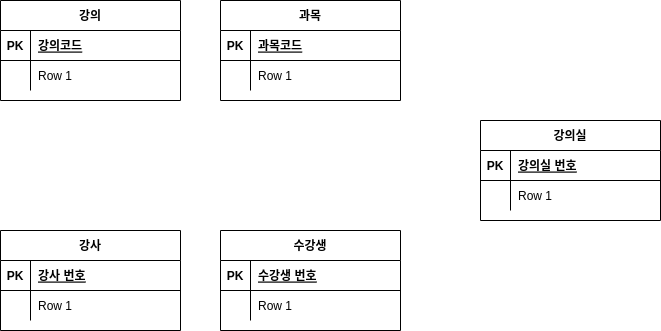

The diagram above was exported from draw.io. Its source (the exported page's mxGraphModel, read from the mxfile embedded in the PNG):
<mxGraphModel dx="714" dy="715" grid="1" gridSize="10" guides="1" tooltips="1" connect="1" arrows="1" fold="1" page="1" pageScale="1" pageWidth="827" pageHeight="1169" math="0" shadow="0">
  <root>
    <mxCell id="0" />
    <mxCell id="1" parent="0" />
    <mxCell id="6" value="강의" style="shape=table;startSize=30;container=1;collapsible=1;childLayout=tableLayout;fixedRows=1;rowLines=0;fontStyle=1;align=center;resizeLast=1;" parent="1" vertex="1">
      <mxGeometry x="50" y="50" width="180" height="100" as="geometry" />
    </mxCell>
    <mxCell id="7" value="" style="shape=partialRectangle;collapsible=0;dropTarget=0;pointerEvents=0;fillColor=none;top=0;left=0;bottom=1;right=0;points=[[0,0.5],[1,0.5]];portConstraint=eastwest;" parent="6" vertex="1">
      <mxGeometry y="30" width="180" height="30" as="geometry" />
    </mxCell>
    <mxCell id="8" value="PK" style="shape=partialRectangle;connectable=0;fillColor=none;top=0;left=0;bottom=0;right=0;fontStyle=1;overflow=hidden;" parent="7" vertex="1">
      <mxGeometry width="30" height="30" as="geometry" />
    </mxCell>
    <mxCell id="9" value="강의코드" style="shape=partialRectangle;connectable=0;fillColor=none;top=0;left=0;bottom=0;right=0;align=left;spacingLeft=6;fontStyle=5;overflow=hidden;" parent="7" vertex="1">
      <mxGeometry x="30" width="150" height="30" as="geometry" />
    </mxCell>
    <mxCell id="10" value="" style="shape=partialRectangle;collapsible=0;dropTarget=0;pointerEvents=0;fillColor=none;top=0;left=0;bottom=0;right=0;points=[[0,0.5],[1,0.5]];portConstraint=eastwest;" parent="6" vertex="1">
      <mxGeometry y="60" width="180" height="30" as="geometry" />
    </mxCell>
    <mxCell id="11" value="" style="shape=partialRectangle;connectable=0;fillColor=none;top=0;left=0;bottom=0;right=0;editable=1;overflow=hidden;" parent="10" vertex="1">
      <mxGeometry width="30" height="30" as="geometry" />
    </mxCell>
    <mxCell id="12" value="Row 1" style="shape=partialRectangle;connectable=0;fillColor=none;top=0;left=0;bottom=0;right=0;align=left;spacingLeft=6;overflow=hidden;" parent="10" vertex="1">
      <mxGeometry x="30" width="150" height="30" as="geometry" />
    </mxCell>
    <mxCell id="19" value="과목" style="shape=table;startSize=30;container=1;collapsible=1;childLayout=tableLayout;fixedRows=1;rowLines=0;fontStyle=1;align=center;resizeLast=1;" parent="1" vertex="1">
      <mxGeometry x="270" y="50" width="180" height="100" as="geometry" />
    </mxCell>
    <mxCell id="20" value="" style="shape=partialRectangle;collapsible=0;dropTarget=0;pointerEvents=0;fillColor=none;top=0;left=0;bottom=1;right=0;points=[[0,0.5],[1,0.5]];portConstraint=eastwest;" parent="19" vertex="1">
      <mxGeometry y="30" width="180" height="30" as="geometry" />
    </mxCell>
    <mxCell id="21" value="PK" style="shape=partialRectangle;connectable=0;fillColor=none;top=0;left=0;bottom=0;right=0;fontStyle=1;overflow=hidden;" parent="20" vertex="1">
      <mxGeometry width="30" height="30" as="geometry" />
    </mxCell>
    <mxCell id="22" value="과목코드" style="shape=partialRectangle;connectable=0;fillColor=none;top=0;left=0;bottom=0;right=0;align=left;spacingLeft=6;fontStyle=5;overflow=hidden;" parent="20" vertex="1">
      <mxGeometry x="30" width="150" height="30" as="geometry" />
    </mxCell>
    <mxCell id="23" value="" style="shape=partialRectangle;collapsible=0;dropTarget=0;pointerEvents=0;fillColor=none;top=0;left=0;bottom=0;right=0;points=[[0,0.5],[1,0.5]];portConstraint=eastwest;" parent="19" vertex="1">
      <mxGeometry y="60" width="180" height="30" as="geometry" />
    </mxCell>
    <mxCell id="24" value="" style="shape=partialRectangle;connectable=0;fillColor=none;top=0;left=0;bottom=0;right=0;editable=1;overflow=hidden;" parent="23" vertex="1">
      <mxGeometry width="30" height="30" as="geometry" />
    </mxCell>
    <mxCell id="25" value="Row 1" style="shape=partialRectangle;connectable=0;fillColor=none;top=0;left=0;bottom=0;right=0;align=left;spacingLeft=6;overflow=hidden;" parent="23" vertex="1">
      <mxGeometry x="30" width="150" height="30" as="geometry" />
    </mxCell>
    <mxCell id="32" value="강사" style="shape=table;startSize=30;container=1;collapsible=1;childLayout=tableLayout;fixedRows=1;rowLines=0;fontStyle=1;align=center;resizeLast=1;" parent="1" vertex="1">
      <mxGeometry x="50" y="280" width="180" height="100" as="geometry" />
    </mxCell>
    <mxCell id="33" value="" style="shape=partialRectangle;collapsible=0;dropTarget=0;pointerEvents=0;fillColor=none;top=0;left=0;bottom=1;right=0;points=[[0,0.5],[1,0.5]];portConstraint=eastwest;" parent="32" vertex="1">
      <mxGeometry y="30" width="180" height="30" as="geometry" />
    </mxCell>
    <mxCell id="34" value="PK" style="shape=partialRectangle;connectable=0;fillColor=none;top=0;left=0;bottom=0;right=0;fontStyle=1;overflow=hidden;" parent="33" vertex="1">
      <mxGeometry width="30" height="30" as="geometry" />
    </mxCell>
    <mxCell id="35" value="강사 번호" style="shape=partialRectangle;connectable=0;fillColor=none;top=0;left=0;bottom=0;right=0;align=left;spacingLeft=6;fontStyle=5;overflow=hidden;" parent="33" vertex="1">
      <mxGeometry x="30" width="150" height="30" as="geometry" />
    </mxCell>
    <mxCell id="36" value="" style="shape=partialRectangle;collapsible=0;dropTarget=0;pointerEvents=0;fillColor=none;top=0;left=0;bottom=0;right=0;points=[[0,0.5],[1,0.5]];portConstraint=eastwest;" parent="32" vertex="1">
      <mxGeometry y="60" width="180" height="30" as="geometry" />
    </mxCell>
    <mxCell id="37" value="" style="shape=partialRectangle;connectable=0;fillColor=none;top=0;left=0;bottom=0;right=0;editable=1;overflow=hidden;" parent="36" vertex="1">
      <mxGeometry width="30" height="30" as="geometry" />
    </mxCell>
    <mxCell id="38" value="Row 1" style="shape=partialRectangle;connectable=0;fillColor=none;top=0;left=0;bottom=0;right=0;align=left;spacingLeft=6;overflow=hidden;" parent="36" vertex="1">
      <mxGeometry x="30" width="150" height="30" as="geometry" />
    </mxCell>
    <mxCell id="45" value="강의실" style="shape=table;startSize=30;container=1;collapsible=1;childLayout=tableLayout;fixedRows=1;rowLines=0;fontStyle=1;align=center;resizeLast=1;" parent="1" vertex="1">
      <mxGeometry x="530" y="170" width="180" height="100" as="geometry" />
    </mxCell>
    <mxCell id="46" value="" style="shape=partialRectangle;collapsible=0;dropTarget=0;pointerEvents=0;fillColor=none;top=0;left=0;bottom=1;right=0;points=[[0,0.5],[1,0.5]];portConstraint=eastwest;" parent="45" vertex="1">
      <mxGeometry y="30" width="180" height="30" as="geometry" />
    </mxCell>
    <mxCell id="47" value="PK" style="shape=partialRectangle;connectable=0;fillColor=none;top=0;left=0;bottom=0;right=0;fontStyle=1;overflow=hidden;" parent="46" vertex="1">
      <mxGeometry width="30" height="30" as="geometry" />
    </mxCell>
    <mxCell id="48" value="강의실 번호" style="shape=partialRectangle;connectable=0;fillColor=none;top=0;left=0;bottom=0;right=0;align=left;spacingLeft=6;fontStyle=5;overflow=hidden;" parent="46" vertex="1">
      <mxGeometry x="30" width="150" height="30" as="geometry" />
    </mxCell>
    <mxCell id="49" value="" style="shape=partialRectangle;collapsible=0;dropTarget=0;pointerEvents=0;fillColor=none;top=0;left=0;bottom=0;right=0;points=[[0,0.5],[1,0.5]];portConstraint=eastwest;" parent="45" vertex="1">
      <mxGeometry y="60" width="180" height="30" as="geometry" />
    </mxCell>
    <mxCell id="50" value="" style="shape=partialRectangle;connectable=0;fillColor=none;top=0;left=0;bottom=0;right=0;editable=1;overflow=hidden;" parent="49" vertex="1">
      <mxGeometry width="30" height="30" as="geometry" />
    </mxCell>
    <mxCell id="51" value="Row 1" style="shape=partialRectangle;connectable=0;fillColor=none;top=0;left=0;bottom=0;right=0;align=left;spacingLeft=6;overflow=hidden;" parent="49" vertex="1">
      <mxGeometry x="30" width="150" height="30" as="geometry" />
    </mxCell>
    <mxCell id="58" value="수강생" style="shape=table;startSize=30;container=1;collapsible=1;childLayout=tableLayout;fixedRows=1;rowLines=0;fontStyle=1;align=center;resizeLast=1;" parent="1" vertex="1">
      <mxGeometry x="270" y="280" width="180" height="100" as="geometry" />
    </mxCell>
    <mxCell id="59" value="" style="shape=partialRectangle;collapsible=0;dropTarget=0;pointerEvents=0;fillColor=none;top=0;left=0;bottom=1;right=0;points=[[0,0.5],[1,0.5]];portConstraint=eastwest;" parent="58" vertex="1">
      <mxGeometry y="30" width="180" height="30" as="geometry" />
    </mxCell>
    <mxCell id="60" value="PK" style="shape=partialRectangle;connectable=0;fillColor=none;top=0;left=0;bottom=0;right=0;fontStyle=1;overflow=hidden;" parent="59" vertex="1">
      <mxGeometry width="30" height="30" as="geometry" />
    </mxCell>
    <mxCell id="61" value="수강생 번호" style="shape=partialRectangle;connectable=0;fillColor=none;top=0;left=0;bottom=0;right=0;align=left;spacingLeft=6;fontStyle=5;overflow=hidden;" parent="59" vertex="1">
      <mxGeometry x="30" width="150" height="30" as="geometry" />
    </mxCell>
    <mxCell id="62" value="" style="shape=partialRectangle;collapsible=0;dropTarget=0;pointerEvents=0;fillColor=none;top=0;left=0;bottom=0;right=0;points=[[0,0.5],[1,0.5]];portConstraint=eastwest;" parent="58" vertex="1">
      <mxGeometry y="60" width="180" height="30" as="geometry" />
    </mxCell>
    <mxCell id="63" value="" style="shape=partialRectangle;connectable=0;fillColor=none;top=0;left=0;bottom=0;right=0;editable=1;overflow=hidden;" parent="62" vertex="1">
      <mxGeometry width="30" height="30" as="geometry" />
    </mxCell>
    <mxCell id="64" value="Row 1" style="shape=partialRectangle;connectable=0;fillColor=none;top=0;left=0;bottom=0;right=0;align=left;spacingLeft=6;overflow=hidden;" parent="62" vertex="1">
      <mxGeometry x="30" width="150" height="30" as="geometry" />
    </mxCell>
  </root>
</mxGraphModel>